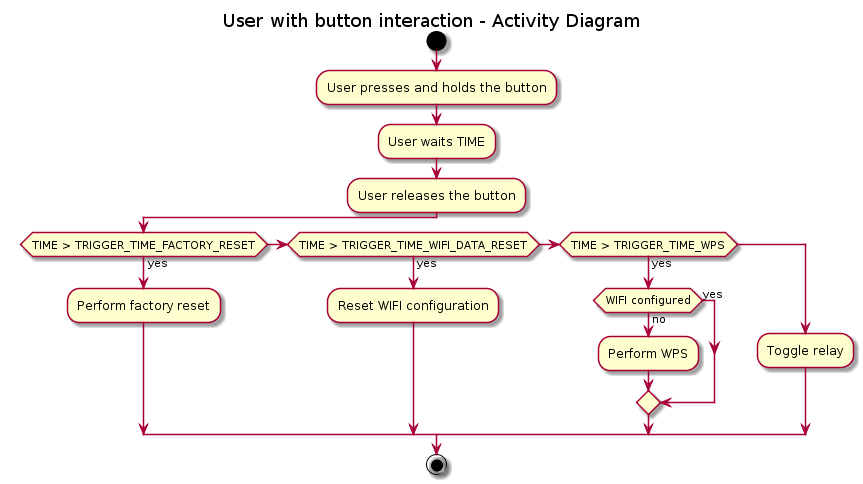

The diagram above was rendered by PlantUML. Its source (embedded in the PNG):
@startuml

title User with button interaction - Activity Diagram
start
:User presses and holds the button;
:User waits TIME;
:User releases the button;
if (TIME > TRIGGER_TIME_FACTORY_RESET) then (yes)
  :Perform factory reset;
elseif (TIME > TRIGGER_TIME_WIFI_DATA_RESET) then (yes)
  :Reset WIFI configuration;
else if (TIME > TRIGGER_TIME_WPS) then (yes)
  if (WIFI configured) then (yes)
  else (no)
  :Perform WPS;
  endif
else ()
  :Toggle relay;
endif
stop
@enduml